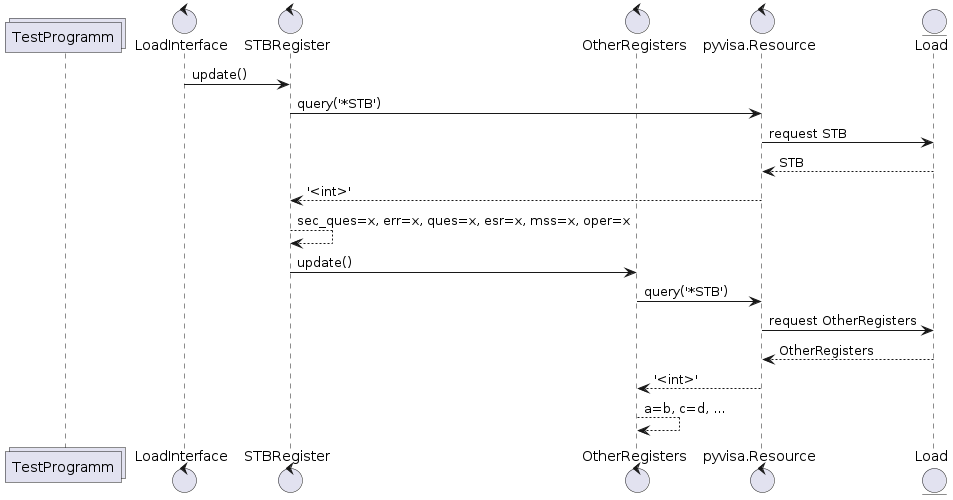

The diagram above was rendered by PlantUML. Its source (embedded in the PNG):
@startuml

collections TestProgramm
control LoadInterface
control STBRegister
control OtherRegisters
control pyvisa.Resource

entity Load

LoadInterface -> STBRegister : update()
STBRegister -> pyvisa.Resource : query('*STB')
pyvisa.Resource -> Load : request STB
Load --> pyvisa.Resource : STB
pyvisa.Resource --> STBRegister : '<int>'
STBRegister --> STBRegister : sec_ques=x, err=x, ques=x, esr=x, mss=x, oper=x
STBRegister -> OtherRegisters : update()
OtherRegisters -> pyvisa.Resource : query('*STB')
pyvisa.Resource -> Load : request OtherRegisters
Load --> pyvisa.Resource : OtherRegisters
pyvisa.Resource --> OtherRegisters : '<int>'
OtherRegisters --> OtherRegisters : a=b, c=d, ...

@enduml